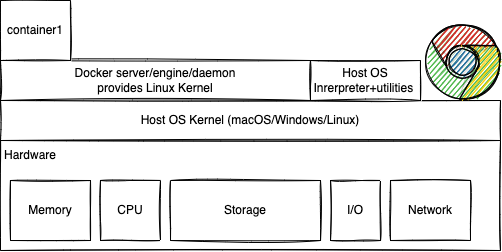

The diagram above was exported from draw.io. Its source (the exported page's mxGraphModel, read from the mxfile embedded in the PNG):
<mxGraphModel dx="821" dy="412" grid="1" gridSize="10" guides="1" tooltips="1" connect="1" arrows="1" fold="1" page="1" pageScale="1" pageWidth="827" pageHeight="1169" math="0" shadow="0">
  <root>
    <mxCell id="0" />
    <mxCell id="1" parent="0" />
    <mxCell id="2" value="" style="rounded=0;whiteSpace=wrap;html=1;sketch=1;" vertex="1" parent="1">
      <mxGeometry x="90" y="180" width="500" height="110" as="geometry" />
    </mxCell>
    <mxCell id="3" value="Hardware" style="text;html=1;strokeColor=none;fillColor=none;align=center;verticalAlign=middle;whiteSpace=wrap;rounded=0;sketch=1;" vertex="1" parent="1">
      <mxGeometry x="90" y="180" width="60" height="30" as="geometry" />
    </mxCell>
    <mxCell id="4" value="Memory" style="rounded=0;whiteSpace=wrap;html=1;sketch=1;" vertex="1" parent="1">
      <mxGeometry x="100" y="220" width="80" height="60" as="geometry" />
    </mxCell>
    <mxCell id="5" value="CPU" style="rounded=0;whiteSpace=wrap;html=1;sketch=1;" vertex="1" parent="1">
      <mxGeometry x="190" y="220" width="60" height="60" as="geometry" />
    </mxCell>
    <mxCell id="6" value="I/O" style="rounded=0;whiteSpace=wrap;html=1;sketch=1;" vertex="1" parent="1">
      <mxGeometry x="420" y="220" width="50" height="60" as="geometry" />
    </mxCell>
    <mxCell id="7" value="Network" style="rounded=0;whiteSpace=wrap;html=1;sketch=1;" vertex="1" parent="1">
      <mxGeometry x="480" y="220" width="80" height="60" as="geometry" />
    </mxCell>
    <mxCell id="9" value="Storage" style="rounded=0;whiteSpace=wrap;html=1;sketch=1;" vertex="1" parent="1">
      <mxGeometry x="260" y="220" width="150" height="60" as="geometry" />
    </mxCell>
    <mxCell id="10" value="Host OS Kernel (macOS/Windows/Linux)" style="rounded=0;whiteSpace=wrap;html=1;sketch=1;" vertex="1" parent="1">
      <mxGeometry x="90" y="140" width="500" height="40" as="geometry" />
    </mxCell>
    <mxCell id="11" value="" style="dashed=0;outlineConnect=0;html=1;align=center;labelPosition=center;verticalLabelPosition=bottom;verticalAlign=top;shape=mxgraph.weblogos.chrome;sketch=1;" vertex="1" parent="1">
      <mxGeometry x="515.2" y="64.60000000000002" width="74.8" height="75.4" as="geometry" />
    </mxCell>
    <mxCell id="12" value="Host OS Inrerpreter+utilities&amp;nbsp;" style="rounded=0;whiteSpace=wrap;html=1;sketch=1;" vertex="1" parent="1">
      <mxGeometry x="400" y="100" width="110" height="40" as="geometry" />
    </mxCell>
    <mxCell id="13" value="Docker server/engine/daemon&lt;br&gt;provides Linux Kernel" style="rounded=0;whiteSpace=wrap;html=1;sketch=1;" vertex="1" parent="1">
      <mxGeometry x="90" y="100" width="310" height="40" as="geometry" />
    </mxCell>
    <mxCell id="14" value="container1" style="rounded=0;whiteSpace=wrap;html=1;sketch=1;" vertex="1" parent="1">
      <mxGeometry x="90" y="40" width="70" height="60" as="geometry" />
    </mxCell>
  </root>
</mxGraphModel>